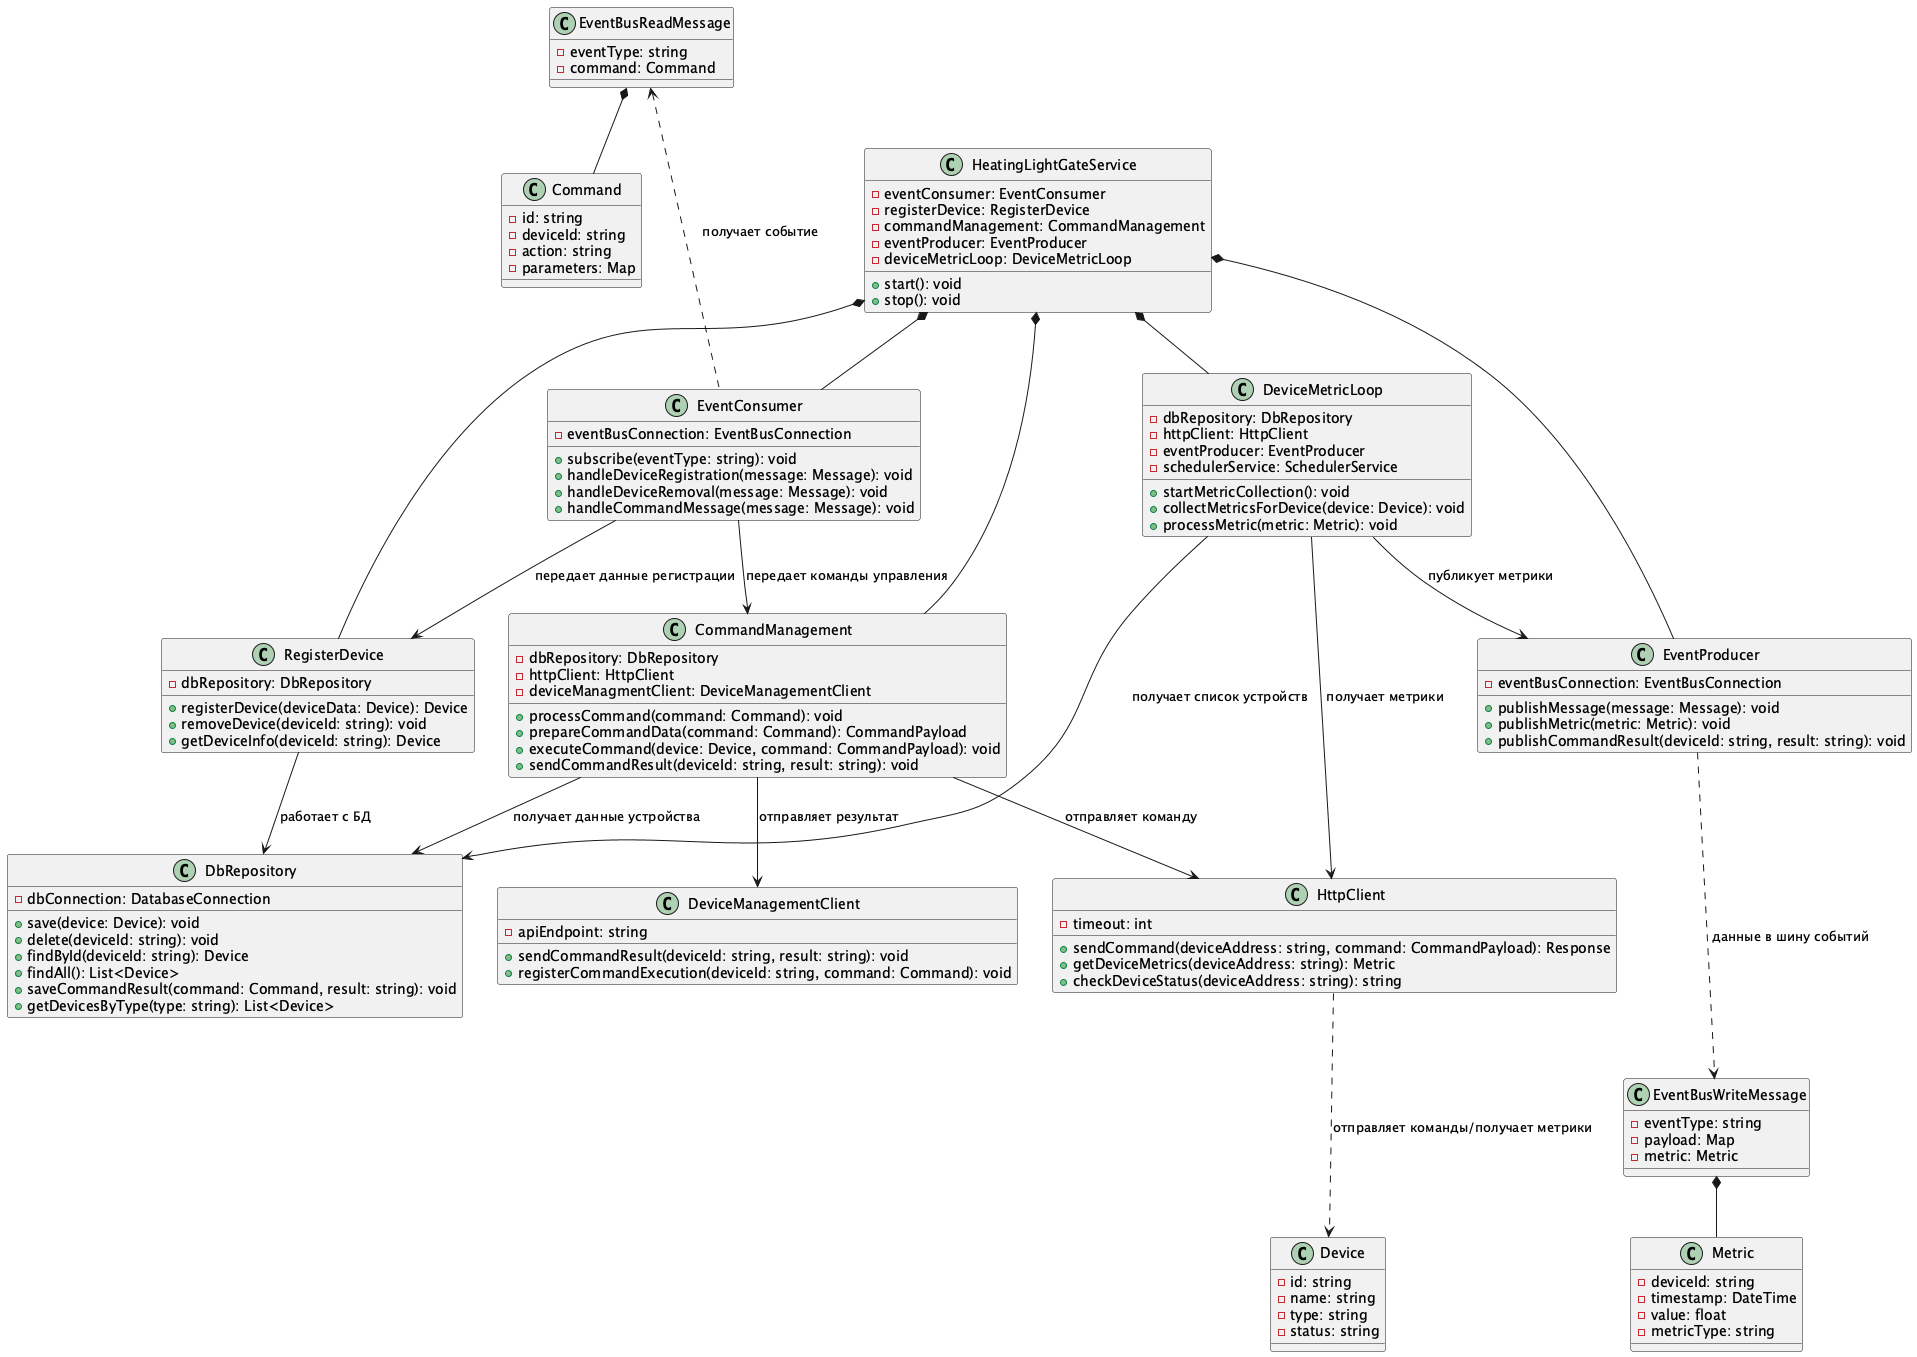

The diagram above was rendered by PlantUML. Its source (embedded in the PNG):
@startuml
    ' Модели данных
    class Device {
        - id: string
        - name: string
        - type: string
        - status: string
    }

    class Command {
        - id: string
        - deviceId: string
        - action: string
        - parameters: Map
    }

    class Metric {
        - deviceId: string
        - timestamp: DateTime
        - value: float
        - metricType: string
    }

    class EventBusReadMessage {
        - eventType: string
        - command: Command
    }

    class EventBusWriteMessage {
        - eventType: string
        - payload: Map
        - metric: Metric
    }

    ' Потребитель событий из шины
    class EventConsumer {
        - eventBusConnection: EventBusConnection
        + subscribe(eventType: string): void
        + handleDeviceRegistration(message: Message): void
        + handleDeviceRemoval(message: Message): void
        + handleCommandMessage(message: Message): void
    }

    ' Регистрация устройств
    class RegisterDevice {
        - dbRepository: DbRepository
        + registerDevice(deviceData: Device): Device
        + removeDevice(deviceId: string): void
        + getDeviceInfo(deviceId: string): Device
    }

    ' Репозиторий базы данных
    class DbRepository {
        - dbConnection: DatabaseConnection
        + save(device: Device): void
        + delete(deviceId: string): void
        + findById(deviceId: string): Device
        + findAll(): List<Device>
        + saveCommandResult(command: Command, result: string): void
        + getDevicesByType(type: string): List<Device>
    }

    ' Управление командами
    class CommandManagement {
        - dbRepository: DbRepository
        - httpClient: HttpClient
        - deviceManagmentClient: DeviceManagementClient
        + processCommand(command: Command): void
        + prepareCommandData(command: Command): CommandPayload
        + executeCommand(device: Device, command: CommandPayload): void
        + sendCommandResult(deviceId: string, result: string): void
    }

    ' HTTP клиент для отправки команд устройствам
    class HttpClient {
        - timeout: int
        + sendCommand(deviceAddress: string, command: CommandPayload): Response
        + getDeviceMetrics(deviceAddress: string): Metric
        + checkDeviceStatus(deviceAddress: string): string
    }

    ' Клиент для взаимодействия с сервисом управления устройствами
    class DeviceManagementClient {
        - apiEndpoint: string
        + sendCommandResult(deviceId: string, result: string): void
        + registerCommandExecution(deviceId: string, command: Command): void
    }

    ' Производитель событий в шину
    class EventProducer {
        - eventBusConnection: EventBusConnection
        + publishMessage(message: Message): void
        + publishMetric(metric: Metric): void
        + publishCommandResult(deviceId: string, result: string): void
    }

    ' Периодический сбор метрик
    class DeviceMetricLoop {
        - dbRepository: DbRepository
        - httpClient: HttpClient
        - eventProducer: EventProducer
        - schedulerService: SchedulerService
        + startMetricCollection(): void
        + collectMetricsForDevice(device: Device): void
        + processMetric(metric: Metric): void
    }

    ' Главный сервис
    class HeatingLightGateService {
        - eventConsumer: EventConsumer
        - registerDevice: RegisterDevice
        - commandManagement: CommandManagement
        - eventProducer: EventProducer
        - deviceMetricLoop: DeviceMetricLoop
        + start(): void
        + stop(): void
    }

    ' Отношения
    HeatingLightGateService *-- EventConsumer
    HeatingLightGateService *-- RegisterDevice
    HeatingLightGateService *-- CommandManagement
    HeatingLightGateService *-- EventProducer
    HeatingLightGateService *-- DeviceMetricLoop
    EventBusWriteMessage *-- Metric
    EventBusReadMessage *-- Command

    EventBusReadMessage <-.- EventConsumer: получает событие
    EventConsumer --> RegisterDevice: передает данные регистрации
    EventConsumer --> CommandManagement: передает команды управления

    RegisterDevice --> DbRepository: работает с БД
    CommandManagement --> DbRepository: получает данные устройства
    CommandManagement --> HttpClient: отправляет команду
    CommandManagement --> DeviceManagementClient: отправляет результат

    DeviceMetricLoop --> DbRepository: получает список устройств
    DeviceMetricLoop --> HttpClient: получает метрики
    DeviceMetricLoop --> EventProducer: публикует метрики

    EventProducer -.-> EventBusWriteMessage: данные в шину событий

    HttpClient -.-> Device: отправляет команды/получает метрики
@enduml